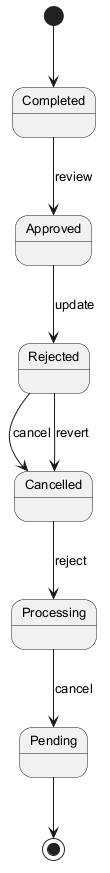

The diagram above was rendered by PlantUML. Its source (embedded in the PNG):
@startuml
skinparam backgroundColor #FFFFFF
skinparam classBackgroundColor #E8F4FA
skinparam classBorderColor #2C7DA0
skinparam defaultFontSize 13
[*] --> Completed
Completed --> Approved : review
Approved --> Rejected : update
Rejected --> Cancelled : cancel
Cancelled --> Processing : reject
Processing --> Pending : cancel
Rejected --> Cancelled : revert
Pending --> [*]
@enduml